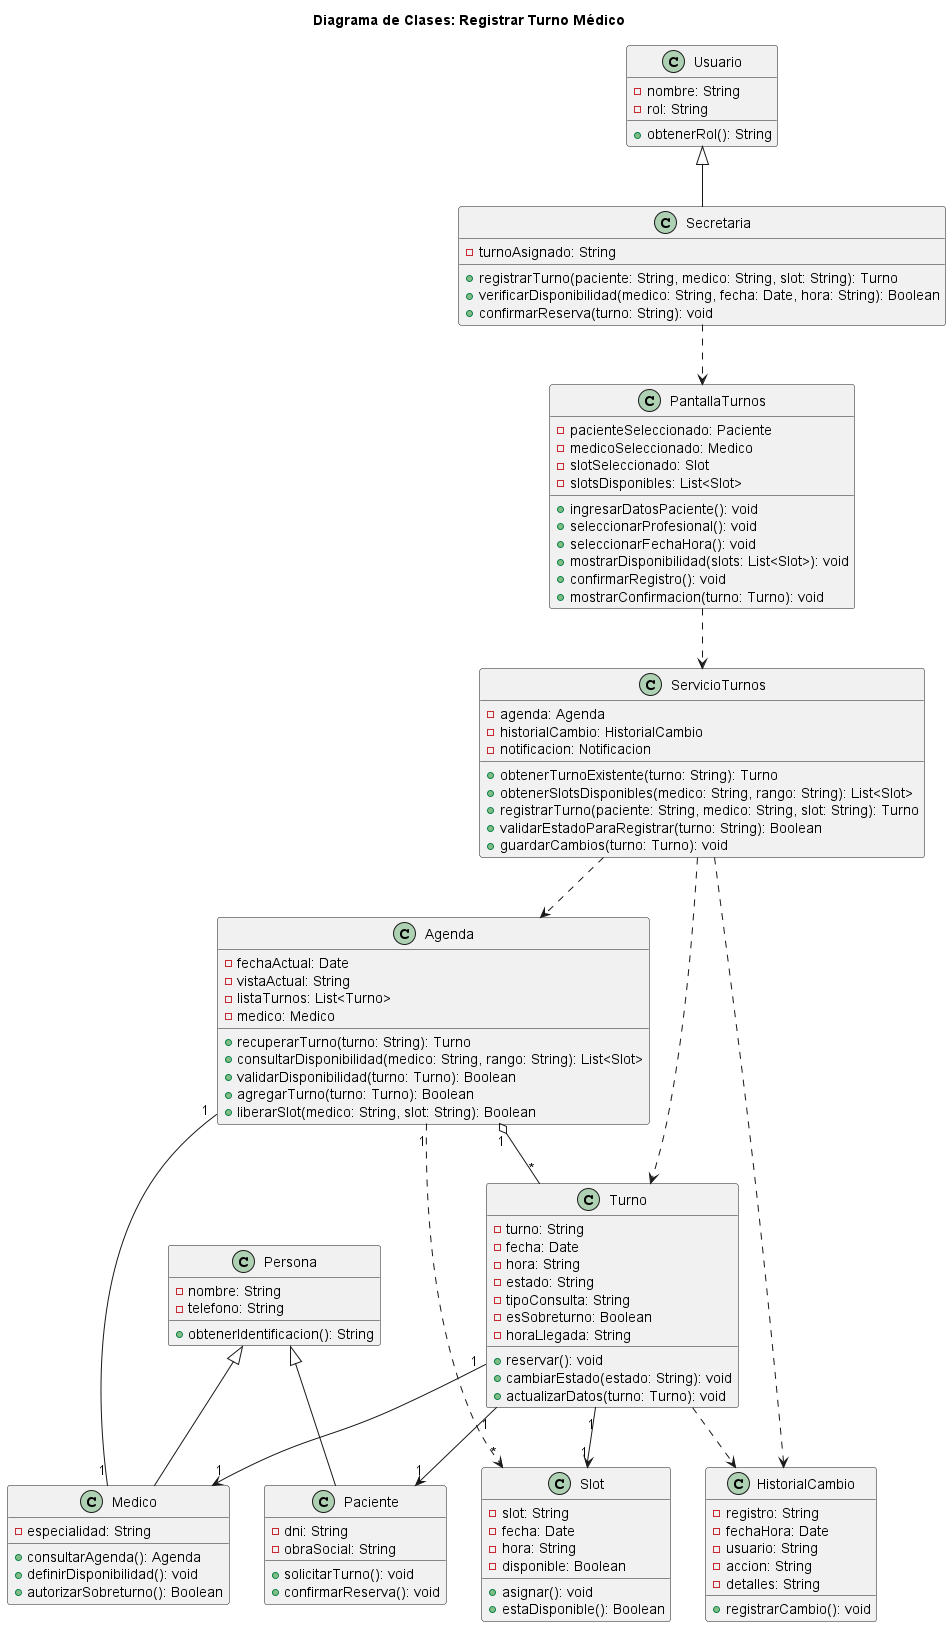

The diagram above was rendered by PlantUML. Its source (embedded in the PNG):
@startuml 01-clases-registrar-turno-medico-01
title Diagrama de Clases: Registrar Turno Médico

class Persona {
  - nombre: String
  - telefono: String
  + obtenerIdentificacion(): String
}

class Usuario {
  - nombre: String
  - rol: String
  + obtenerRol(): String
}

class Paciente {
  - dni: String
  - obraSocial: String
  + solicitarTurno(): void
  + confirmarReserva(): void
}

class Secretaria {
  - turnoAsignado: String
  + registrarTurno(paciente: String, medico: String, slot: String): Turno
  + verificarDisponibilidad(medico: String, fecha: Date, hora: String): Boolean
  + confirmarReserva(turno: String): void
}

class Medico {
  - especialidad: String
  + consultarAgenda(): Agenda
  + definirDisponibilidad(): void
  + autorizarSobreturno(): Boolean
}

class Agenda {
  - fechaActual: Date
  - vistaActual: String
  - listaTurnos: List<Turno>
  - medico: Medico
  + recuperarTurno(turno: String): Turno
  + consultarDisponibilidad(medico: String, rango: String): List<Slot>
  + validarDisponibilidad(turno: Turno): Boolean
  + agregarTurno(turno: Turno): Boolean
  + liberarSlot(medico: String, slot: String): Boolean
}

class Turno {
  - turno: String
  - fecha: Date
  - hora: String
  - estado: String
  - tipoConsulta: String
  - esSobreturno: Boolean
  - horaLlegada: String
  + reservar(): void
  + cambiarEstado(estado: String): void
  + actualizarDatos(turno: Turno): void
}

class Slot {
  - slot: String
  - fecha: Date
  - hora: String
  - disponible: Boolean
  + asignar(): void
  + estaDisponible(): Boolean
}

class HistorialCambio {
  - registro: String
  - fechaHora: Date
  - usuario: String
  - accion: String
  - detalles: String
  + registrarCambio(): void
}

class ServicioTurnos {
  - agenda: Agenda
  - historialCambio: HistorialCambio
  - notificacion: Notificacion
  + obtenerTurnoExistente(turno: String): Turno
  + obtenerSlotsDisponibles(medico: String, rango: String): List<Slot>
  + registrarTurno(paciente: String, medico: String, slot: String): Turno
  + validarEstadoParaRegistrar(turno: String): Boolean
  + guardarCambios(turno: Turno): void
}

class PantallaTurnos {
  - pacienteSeleccionado: Paciente
  - medicoSeleccionado: Medico
  - slotSeleccionado: Slot
  - slotsDisponibles: List<Slot>
  + ingresarDatosPaciente(): void
  + seleccionarProfesional(): void
  + seleccionarFechaHora(): void
  + mostrarDisponibilidad(slots: List<Slot>): void
  + confirmarRegistro(): void
  + mostrarConfirmacion(turno: Turno): void
}

Persona <|-- Paciente
Persona <|-- Medico
Usuario <|-- Secretaria

Agenda "1" o-- "*" Turno
Agenda "1" -- "1" Medico
Turno "1" --> "1" Paciente
Turno "1" --> "1" Medico
Turno "1" --> "1" Slot
Agenda "1" ..> "*" Slot
ServicioTurnos ..> Agenda
ServicioTurnos ..> Turno
ServicioTurnos ..> HistorialCambio
PantallaTurnos ..> ServicioTurnos
Secretaria ..> PantallaTurnos
Turno ..> HistorialCambio

@enduml